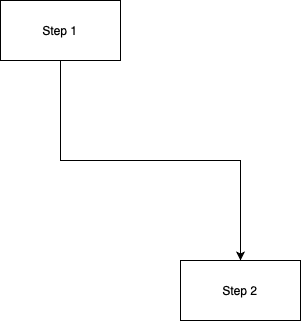

The diagram above was exported from draw.io. Its source (the exported page's mxGraphModel, read from the mxfile embedded in the PNG):
<mxGraphModel dx="1298" dy="859" grid="1" gridSize="10" guides="1" tooltips="1" connect="1" arrows="1" fold="1" page="1" pageScale="1" pageWidth="850" pageHeight="1100" math="0" shadow="0">
  <root>
    <mxCell id="0" />
    <mxCell id="1" parent="0" />
    <mxCell id="8K8LjKyMrLs-oTJivPQ3-4" style="edgeStyle=orthogonalEdgeStyle;rounded=0;orthogonalLoop=1;jettySize=auto;html=1;exitX=0.5;exitY=1;exitDx=0;exitDy=0;entryX=0.5;entryY=0;entryDx=0;entryDy=0;" edge="1" parent="1" source="8K8LjKyMrLs-oTJivPQ3-1" target="8K8LjKyMrLs-oTJivPQ3-2">
      <mxGeometry relative="1" as="geometry" />
    </mxCell>
    <mxCell id="8K8LjKyMrLs-oTJivPQ3-1" value="Step 1" style="rounded=0;whiteSpace=wrap;html=1;" vertex="1" parent="1">
      <mxGeometry x="180" y="150" width="120" height="60" as="geometry" />
    </mxCell>
    <mxCell id="8K8LjKyMrLs-oTJivPQ3-2" value="Step 2" style="rounded=0;whiteSpace=wrap;html=1;" vertex="1" parent="1">
      <mxGeometry x="360" y="410" width="120" height="60" as="geometry" />
    </mxCell>
  </root>
</mxGraphModel>